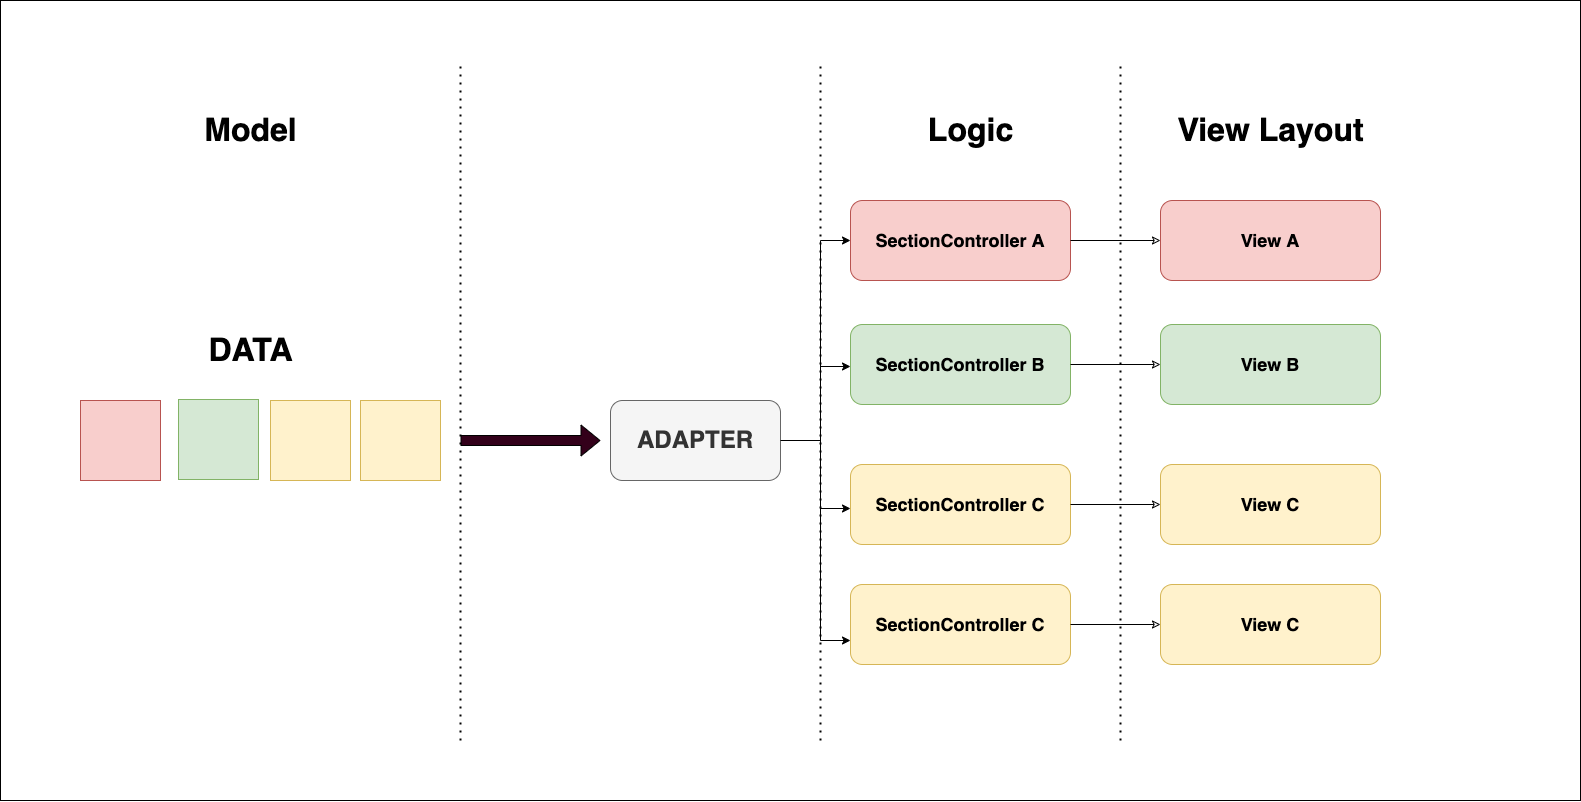

The diagram above was exported from draw.io. Its source (the exported page's mxGraphModel, read from the mxfile embedded in the PNG):
<mxGraphModel dx="3112" dy="2396" grid="1" gridSize="20" guides="1" tooltips="1" connect="1" arrows="1" fold="1" page="1" pageScale="1" pageWidth="850" pageHeight="1100" math="0" shadow="0">
  <root>
    <mxCell id="0" />
    <mxCell id="1" parent="0" />
    <mxCell id="XFPbx1aWJPaWBCq05Y8g-63" value="" style="rounded=0;whiteSpace=wrap;html=1;fontSize=18;" vertex="1" parent="1">
      <mxGeometry x="-100" y="-60" width="1580" height="800" as="geometry" />
    </mxCell>
    <mxCell id="XFPbx1aWJPaWBCq05Y8g-1" value="" style="whiteSpace=wrap;html=1;aspect=fixed;fillColor=#d5e8d4;strokeColor=#82b366;" vertex="1" parent="1">
      <mxGeometry x="78" y="339" width="80" height="80" as="geometry" />
    </mxCell>
    <mxCell id="XFPbx1aWJPaWBCq05Y8g-2" value="" style="whiteSpace=wrap;html=1;aspect=fixed;fillColor=#fff2cc;strokeColor=#d6b656;" vertex="1" parent="1">
      <mxGeometry x="170" y="340" width="80" height="80" as="geometry" />
    </mxCell>
    <mxCell id="XFPbx1aWJPaWBCq05Y8g-3" value="" style="whiteSpace=wrap;html=1;aspect=fixed;fillColor=#fff2cc;strokeColor=#d6b656;" vertex="1" parent="1">
      <mxGeometry x="260" y="340" width="80" height="80" as="geometry" />
    </mxCell>
    <mxCell id="XFPbx1aWJPaWBCq05Y8g-4" value="&lt;b&gt;&lt;font style=&quot;font-size: 24px&quot;&gt;ADAPTER&lt;/font&gt;&lt;/b&gt;" style="rounded=1;whiteSpace=wrap;html=1;fillColor=#f5f5f5;fontColor=#333333;strokeColor=#666666;" vertex="1" parent="1">
      <mxGeometry x="510" y="340" width="170" height="80" as="geometry" />
    </mxCell>
    <mxCell id="XFPbx1aWJPaWBCq05Y8g-10" value="" style="group" vertex="1" connectable="0" parent="1">
      <mxGeometry x="1060" y="140" width="220" height="464" as="geometry" />
    </mxCell>
    <mxCell id="XFPbx1aWJPaWBCq05Y8g-11" value="&lt;b style=&quot;font-size: 18px&quot;&gt;View A&lt;/b&gt;" style="rounded=1;whiteSpace=wrap;html=1;fillColor=#f8cecc;strokeColor=#b85450;" vertex="1" parent="XFPbx1aWJPaWBCq05Y8g-10">
      <mxGeometry width="220" height="80" as="geometry" />
    </mxCell>
    <mxCell id="XFPbx1aWJPaWBCq05Y8g-12" value="&lt;b style=&quot;font-size: 18px&quot;&gt;View B&lt;/b&gt;" style="rounded=1;whiteSpace=wrap;html=1;fillColor=#d5e8d4;strokeColor=#82b366;" vertex="1" parent="XFPbx1aWJPaWBCq05Y8g-10">
      <mxGeometry y="124" width="220" height="80" as="geometry" />
    </mxCell>
    <mxCell id="XFPbx1aWJPaWBCq05Y8g-13" value="&lt;b style=&quot;font-size: 18px&quot;&gt;View C&lt;/b&gt;" style="rounded=1;whiteSpace=wrap;html=1;fillColor=#fff2cc;strokeColor=#d6b656;" vertex="1" parent="XFPbx1aWJPaWBCq05Y8g-10">
      <mxGeometry y="264" width="220" height="80" as="geometry" />
    </mxCell>
    <mxCell id="XFPbx1aWJPaWBCq05Y8g-14" value="&lt;b style=&quot;font-size: 18px&quot;&gt;View C&lt;/b&gt;" style="rounded=1;whiteSpace=wrap;html=1;fillColor=#fff2cc;strokeColor=#d6b656;" vertex="1" parent="XFPbx1aWJPaWBCq05Y8g-10">
      <mxGeometry y="384" width="220" height="80" as="geometry" />
    </mxCell>
    <mxCell id="XFPbx1aWJPaWBCq05Y8g-15" value="&lt;h1 style=&quot;font-size: 32px&quot;&gt;DATA&lt;/h1&gt;" style="text;html=1;align=center;verticalAlign=middle;resizable=0;points=[];autosize=1;strokeColor=none;fillColor=none;" vertex="1" parent="1">
      <mxGeometry x="100" y="260" width="100" height="60" as="geometry" />
    </mxCell>
    <mxCell id="XFPbx1aWJPaWBCq05Y8g-18" value="" style="shape=flexArrow;endArrow=classic;html=1;rounded=1;sketch=0;fontSize=32;fillColor=#33001A;targetPerimeterSpacing=10;sourcePerimeterSpacing=50;" edge="1" parent="1">
      <mxGeometry width="50" height="50" relative="1" as="geometry">
        <mxPoint x="360" y="380" as="sourcePoint" />
        <mxPoint x="500" y="380" as="targetPoint" />
      </mxGeometry>
    </mxCell>
    <mxCell id="XFPbx1aWJPaWBCq05Y8g-35" value="" style="group" vertex="1" connectable="0" parent="1">
      <mxGeometry x="720" y="140" width="250" height="464" as="geometry" />
    </mxCell>
    <mxCell id="XFPbx1aWJPaWBCq05Y8g-9" value="" style="group" vertex="1" connectable="0" parent="XFPbx1aWJPaWBCq05Y8g-35">
      <mxGeometry x="30" width="220" height="464" as="geometry" />
    </mxCell>
    <mxCell id="XFPbx1aWJPaWBCq05Y8g-5" value="&lt;font style=&quot;font-size: 18px&quot;&gt;&lt;b&gt;SectionController A&lt;/b&gt;&lt;/font&gt;" style="rounded=1;whiteSpace=wrap;html=1;fillColor=#f8cecc;strokeColor=#b85450;" vertex="1" parent="XFPbx1aWJPaWBCq05Y8g-9">
      <mxGeometry width="220" height="80" as="geometry" />
    </mxCell>
    <mxCell id="XFPbx1aWJPaWBCq05Y8g-6" value="&lt;span&gt;&lt;b&gt;&lt;font style=&quot;font-size: 18px&quot;&gt;SectionController B&lt;/font&gt;&lt;/b&gt;&lt;/span&gt;" style="rounded=1;whiteSpace=wrap;html=1;fillColor=#d5e8d4;strokeColor=#82b366;" vertex="1" parent="XFPbx1aWJPaWBCq05Y8g-9">
      <mxGeometry y="124" width="220" height="80" as="geometry" />
    </mxCell>
    <mxCell id="XFPbx1aWJPaWBCq05Y8g-7" value="&lt;span&gt;&lt;b&gt;&lt;font style=&quot;font-size: 18px&quot;&gt;SectionController C&lt;/font&gt;&lt;/b&gt;&lt;/span&gt;" style="rounded=1;whiteSpace=wrap;html=1;fillColor=#fff2cc;strokeColor=#d6b656;" vertex="1" parent="XFPbx1aWJPaWBCq05Y8g-9">
      <mxGeometry y="264" width="220" height="80" as="geometry" />
    </mxCell>
    <mxCell id="XFPbx1aWJPaWBCq05Y8g-8" value="&lt;span&gt;&lt;b&gt;&lt;font style=&quot;font-size: 18px&quot;&gt;SectionController C&lt;/font&gt;&lt;/b&gt;&lt;/span&gt;" style="rounded=1;whiteSpace=wrap;html=1;fillColor=#fff2cc;strokeColor=#d6b656;" vertex="1" parent="XFPbx1aWJPaWBCq05Y8g-9">
      <mxGeometry y="384" width="220" height="80" as="geometry" />
    </mxCell>
    <mxCell id="XFPbx1aWJPaWBCq05Y8g-27" value="" style="endArrow=none;html=1;rounded=1;sketch=0;fontSize=32;sourcePerimeterSpacing=50;targetPerimeterSpacing=10;fillColor=#33001A;" edge="1" parent="XFPbx1aWJPaWBCq05Y8g-35">
      <mxGeometry width="50" height="50" relative="1" as="geometry">
        <mxPoint y="440" as="sourcePoint" />
        <mxPoint y="40" as="targetPoint" />
      </mxGeometry>
    </mxCell>
    <mxCell id="XFPbx1aWJPaWBCq05Y8g-29" value="" style="endArrow=classic;html=1;rounded=1;sketch=0;fontSize=32;sourcePerimeterSpacing=50;targetPerimeterSpacing=10;fillColor=#33001A;entryX=0;entryY=0.5;entryDx=0;entryDy=0;" edge="1" parent="XFPbx1aWJPaWBCq05Y8g-35" target="XFPbx1aWJPaWBCq05Y8g-5">
      <mxGeometry width="50" height="50" relative="1" as="geometry">
        <mxPoint y="40" as="sourcePoint" />
        <mxPoint x="50" y="160" as="targetPoint" />
      </mxGeometry>
    </mxCell>
    <mxCell id="XFPbx1aWJPaWBCq05Y8g-30" value="" style="endArrow=classic;html=1;rounded=1;sketch=0;fontSize=32;sourcePerimeterSpacing=50;targetPerimeterSpacing=10;fillColor=#33001A;entryX=0;entryY=0.5;entryDx=0;entryDy=0;" edge="1" parent="XFPbx1aWJPaWBCq05Y8g-35">
      <mxGeometry width="50" height="50" relative="1" as="geometry">
        <mxPoint y="166" as="sourcePoint" />
        <mxPoint x="30" y="166" as="targetPoint" />
      </mxGeometry>
    </mxCell>
    <mxCell id="XFPbx1aWJPaWBCq05Y8g-31" value="" style="endArrow=classic;html=1;rounded=1;sketch=0;fontSize=32;sourcePerimeterSpacing=50;targetPerimeterSpacing=10;fillColor=#33001A;entryX=0;entryY=0.5;entryDx=0;entryDy=0;" edge="1" parent="XFPbx1aWJPaWBCq05Y8g-35">
      <mxGeometry width="50" height="50" relative="1" as="geometry">
        <mxPoint y="308" as="sourcePoint" />
        <mxPoint x="30" y="308" as="targetPoint" />
      </mxGeometry>
    </mxCell>
    <mxCell id="XFPbx1aWJPaWBCq05Y8g-32" value="" style="endArrow=classic;html=1;rounded=1;sketch=0;fontSize=32;sourcePerimeterSpacing=50;targetPerimeterSpacing=10;fillColor=#33001A;entryX=0;entryY=0.5;entryDx=0;entryDy=0;" edge="1" parent="XFPbx1aWJPaWBCq05Y8g-35">
      <mxGeometry width="50" height="50" relative="1" as="geometry">
        <mxPoint y="440" as="sourcePoint" />
        <mxPoint x="30" y="440" as="targetPoint" />
      </mxGeometry>
    </mxCell>
    <mxCell id="XFPbx1aWJPaWBCq05Y8g-34" value="" style="endArrow=none;html=1;rounded=1;sketch=0;fontSize=32;sourcePerimeterSpacing=50;targetPerimeterSpacing=10;fillColor=#33001A;exitX=1;exitY=0.5;exitDx=0;exitDy=0;" edge="1" parent="XFPbx1aWJPaWBCq05Y8g-35" source="XFPbx1aWJPaWBCq05Y8g-4">
      <mxGeometry width="50" height="50" relative="1" as="geometry">
        <mxPoint x="140" y="250" as="sourcePoint" />
        <mxPoint y="240" as="targetPoint" />
      </mxGeometry>
    </mxCell>
    <mxCell id="XFPbx1aWJPaWBCq05Y8g-48" style="edgeStyle=orthogonalEdgeStyle;rounded=1;sketch=0;orthogonalLoop=1;jettySize=auto;html=1;exitX=1;exitY=0.5;exitDx=0;exitDy=0;entryX=0;entryY=0.5;entryDx=0;entryDy=0;fontSize=32;endArrow=classic;endFill=0;sourcePerimeterSpacing=50;targetPerimeterSpacing=10;fillColor=#33001A;" edge="1" parent="1" source="XFPbx1aWJPaWBCq05Y8g-5" target="XFPbx1aWJPaWBCq05Y8g-11">
      <mxGeometry relative="1" as="geometry" />
    </mxCell>
    <mxCell id="XFPbx1aWJPaWBCq05Y8g-49" style="edgeStyle=orthogonalEdgeStyle;rounded=1;sketch=0;orthogonalLoop=1;jettySize=auto;html=1;exitX=1;exitY=0.5;exitDx=0;exitDy=0;entryX=0;entryY=0.5;entryDx=0;entryDy=0;fontSize=32;endArrow=classic;endFill=0;sourcePerimeterSpacing=50;targetPerimeterSpacing=10;fillColor=#33001A;" edge="1" parent="1" source="XFPbx1aWJPaWBCq05Y8g-6" target="XFPbx1aWJPaWBCq05Y8g-12">
      <mxGeometry relative="1" as="geometry" />
    </mxCell>
    <mxCell id="XFPbx1aWJPaWBCq05Y8g-50" style="edgeStyle=orthogonalEdgeStyle;rounded=1;sketch=0;orthogonalLoop=1;jettySize=auto;html=1;exitX=1;exitY=0.5;exitDx=0;exitDy=0;entryX=0;entryY=0.5;entryDx=0;entryDy=0;fontSize=32;endArrow=classic;endFill=0;sourcePerimeterSpacing=50;targetPerimeterSpacing=10;fillColor=#33001A;" edge="1" parent="1" source="XFPbx1aWJPaWBCq05Y8g-7" target="XFPbx1aWJPaWBCq05Y8g-13">
      <mxGeometry relative="1" as="geometry" />
    </mxCell>
    <mxCell id="XFPbx1aWJPaWBCq05Y8g-51" style="edgeStyle=orthogonalEdgeStyle;rounded=1;sketch=0;orthogonalLoop=1;jettySize=auto;html=1;exitX=1;exitY=0.5;exitDx=0;exitDy=0;entryX=0;entryY=0.5;entryDx=0;entryDy=0;fontSize=32;endArrow=classic;endFill=0;sourcePerimeterSpacing=50;targetPerimeterSpacing=10;fillColor=#33001A;" edge="1" parent="1" source="XFPbx1aWJPaWBCq05Y8g-8" target="XFPbx1aWJPaWBCq05Y8g-14">
      <mxGeometry relative="1" as="geometry" />
    </mxCell>
    <mxCell id="XFPbx1aWJPaWBCq05Y8g-52" value="" style="whiteSpace=wrap;html=1;aspect=fixed;fillColor=#f8cecc;strokeColor=#b85450;" vertex="1" parent="1">
      <mxGeometry x="-20" y="340" width="80" height="80" as="geometry" />
    </mxCell>
    <mxCell id="XFPbx1aWJPaWBCq05Y8g-57" value="&lt;h1 style=&quot;font-size: 32px&quot;&gt;View Layout&lt;/h1&gt;" style="text;html=1;align=center;verticalAlign=middle;resizable=0;points=[];autosize=1;strokeColor=none;fillColor=none;" vertex="1" parent="1">
      <mxGeometry x="1060" y="40" width="220" height="60" as="geometry" />
    </mxCell>
    <mxCell id="XFPbx1aWJPaWBCq05Y8g-58" value="&lt;h1 style=&quot;font-size: 32px&quot;&gt;Logic&lt;/h1&gt;" style="text;html=1;align=center;verticalAlign=middle;resizable=0;points=[];autosize=1;strokeColor=none;fillColor=none;" vertex="1" parent="1">
      <mxGeometry x="810" y="40" width="120" height="60" as="geometry" />
    </mxCell>
    <mxCell id="XFPbx1aWJPaWBCq05Y8g-59" value="&lt;h1 style=&quot;font-size: 32px&quot;&gt;Model&lt;/h1&gt;" style="text;html=1;align=center;verticalAlign=middle;resizable=0;points=[];autosize=1;strokeColor=none;fillColor=none;" vertex="1" parent="1">
      <mxGeometry x="90" y="40" width="120" height="60" as="geometry" />
    </mxCell>
    <mxCell id="XFPbx1aWJPaWBCq05Y8g-60" value="" style="endArrow=none;dashed=1;html=1;dashPattern=1 3;strokeWidth=2;rounded=1;sketch=0;fontSize=18;sourcePerimeterSpacing=50;targetPerimeterSpacing=10;fillColor=#33001A;" edge="1" parent="1">
      <mxGeometry width="50" height="50" relative="1" as="geometry">
        <mxPoint x="360" y="680" as="sourcePoint" />
        <mxPoint x="360" as="targetPoint" />
      </mxGeometry>
    </mxCell>
    <mxCell id="XFPbx1aWJPaWBCq05Y8g-61" value="" style="endArrow=none;dashed=1;html=1;dashPattern=1 3;strokeWidth=2;rounded=1;sketch=0;fontSize=18;sourcePerimeterSpacing=50;targetPerimeterSpacing=10;fillColor=#33001A;" edge="1" parent="1">
      <mxGeometry width="50" height="50" relative="1" as="geometry">
        <mxPoint x="720" y="679.9999999999998" as="sourcePoint" />
        <mxPoint x="720" y="1.1368683772161603e-13" as="targetPoint" />
      </mxGeometry>
    </mxCell>
    <mxCell id="XFPbx1aWJPaWBCq05Y8g-62" value="" style="endArrow=none;dashed=1;html=1;dashPattern=1 3;strokeWidth=2;rounded=1;sketch=0;fontSize=18;sourcePerimeterSpacing=50;targetPerimeterSpacing=10;fillColor=#33001A;" edge="1" parent="1">
      <mxGeometry width="50" height="50" relative="1" as="geometry">
        <mxPoint x="1020" y="679.9999999999998" as="sourcePoint" />
        <mxPoint x="1020" y="1.1368683772161603e-13" as="targetPoint" />
      </mxGeometry>
    </mxCell>
  </root>
</mxGraphModel>